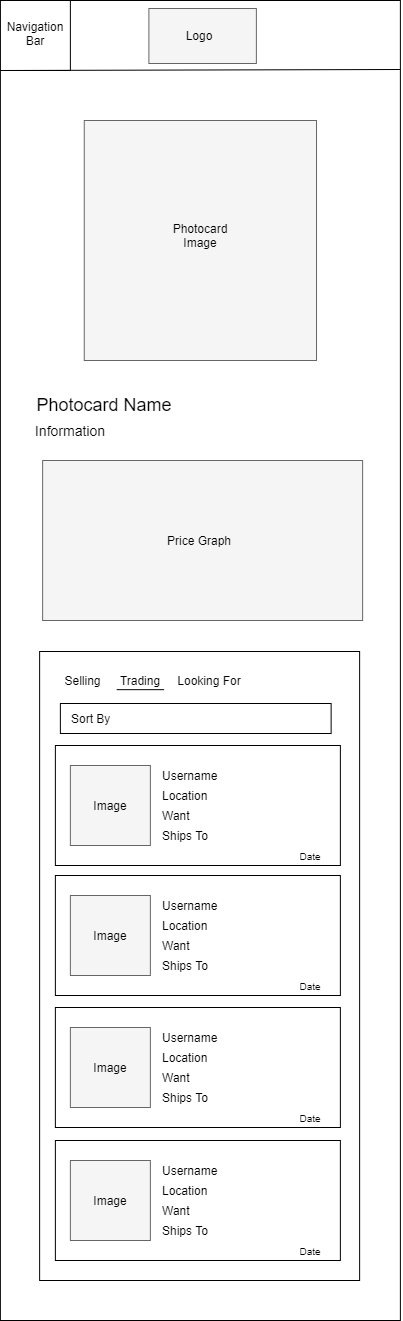

The diagram above was exported from draw.io. Its source (the exported page's mxGraphModel, read from the mxfile embedded in the PNG):
<mxGraphModel dx="3458" dy="1776" grid="1" gridSize="10" guides="1" tooltips="1" connect="1" arrows="1" fold="1" page="1" pageScale="1" pageWidth="850" pageHeight="1100" math="0" shadow="0">
  <root>
    <mxCell id="0" />
    <mxCell id="1" parent="0" />
    <mxCell id="2" value="" style="rounded=0;whiteSpace=wrap;html=1;imageHeight=24;" vertex="1" parent="1">
      <mxGeometry x="2143.88" y="1320" width="400" height="1320" as="geometry" />
    </mxCell>
    <mxCell id="3" value="" style="rounded=0;whiteSpace=wrap;html=1;strokeColor=#666666;fillColor=#f5f5f5;fontColor=#333333;" vertex="1" parent="1">
      <mxGeometry x="2292.38" y="1328" width="107.5" height="55" as="geometry" />
    </mxCell>
    <mxCell id="4" value="Logo" style="text;html=1;strokeColor=none;fillColor=none;align=center;verticalAlign=middle;whiteSpace=wrap;rounded=0;" vertex="1" parent="1">
      <mxGeometry x="2323.13" y="1345" width="40" height="20" as="geometry" />
    </mxCell>
    <mxCell id="5" value="" style="whiteSpace=wrap;html=1;aspect=fixed;strokeColor=#000000;" vertex="1" parent="1">
      <mxGeometry x="2143.88" y="1320" width="70" height="70" as="geometry" />
    </mxCell>
    <mxCell id="6" value="Navigation&lt;br&gt;Bar" style="text;html=1;strokeColor=none;fillColor=none;align=center;verticalAlign=middle;whiteSpace=wrap;rounded=0;" vertex="1" parent="1">
      <mxGeometry x="2158.88" y="1343" width="40" height="20" as="geometry" />
    </mxCell>
    <mxCell id="7" value="" style="endArrow=none;html=1;exitX=0;exitY=1;exitDx=0;exitDy=0;" edge="1" source="5" parent="1">
      <mxGeometry width="50" height="50" relative="1" as="geometry">
        <mxPoint x="2403.88" y="1410" as="sourcePoint" />
        <mxPoint x="2543.88" y="1389" as="targetPoint" />
      </mxGeometry>
    </mxCell>
    <mxCell id="8" value="" style="rounded=0;whiteSpace=wrap;html=1;fillColor=#f5f5f5;strokeColor=#666666;fontColor=#333333;" vertex="1" parent="1">
      <mxGeometry x="2227.76" y="1440" width="232.25" height="240" as="geometry" />
    </mxCell>
    <mxCell id="9" value="Photocard&lt;br&gt;Image" style="text;html=1;strokeColor=none;fillColor=none;align=center;verticalAlign=middle;whiteSpace=wrap;rounded=0;" vertex="1" parent="1">
      <mxGeometry x="2313.88" y="1530" width="60" height="50" as="geometry" />
    </mxCell>
    <mxCell id="10" value="&lt;font style=&quot;font-size: 18px&quot;&gt;Photocard Name&lt;/font&gt;" style="text;html=1;strokeColor=none;fillColor=none;align=center;verticalAlign=middle;whiteSpace=wrap;rounded=0;" vertex="1" parent="1">
      <mxGeometry x="2173.13" y="1700" width="150" height="50" as="geometry" />
    </mxCell>
    <mxCell id="11" value="&lt;font style=&quot;font-size: 14px&quot;&gt;Information&lt;/font&gt;" style="text;html=1;strokeColor=none;fillColor=none;align=center;verticalAlign=middle;whiteSpace=wrap;rounded=0;" vertex="1" parent="1">
      <mxGeometry x="2163.88" y="1735" width="100" height="30" as="geometry" />
    </mxCell>
    <mxCell id="12" value="" style="rounded=0;whiteSpace=wrap;html=1;fillColor=#f5f5f5;strokeColor=#666666;fontColor=#333333;" vertex="1" parent="1">
      <mxGeometry x="2186.13" y="1780" width="320" height="160" as="geometry" />
    </mxCell>
    <mxCell id="13" value="Price Graph" style="text;html=1;strokeColor=none;fillColor=none;align=center;verticalAlign=middle;whiteSpace=wrap;rounded=0;" vertex="1" parent="1">
      <mxGeometry x="2304.25" y="1835" width="77.75" height="50" as="geometry" />
    </mxCell>
    <mxCell id="14" value="" style="rounded=0;whiteSpace=wrap;html=1;arcSize=7;" vertex="1" parent="1">
      <mxGeometry x="2183.13" y="1971" width="320" height="629" as="geometry" />
    </mxCell>
    <mxCell id="15" value="Selling" style="text;html=1;strokeColor=none;fillColor=none;align=center;verticalAlign=middle;whiteSpace=wrap;rounded=0;" vertex="1" parent="1">
      <mxGeometry x="2198.88" y="1990" width="55" height="20" as="geometry" />
    </mxCell>
    <mxCell id="16" value="" style="rounded=0;whiteSpace=wrap;html=1;" vertex="1" parent="1">
      <mxGeometry x="2198.88" y="2065" width="285" height="120" as="geometry" />
    </mxCell>
    <mxCell id="17" value="" style="endArrow=none;html=1;" edge="1" parent="1">
      <mxGeometry width="50" height="50" relative="1" as="geometry">
        <mxPoint x="2260.13" y="2009.17" as="sourcePoint" />
        <mxPoint x="2307.63" y="2009.17" as="targetPoint" />
      </mxGeometry>
    </mxCell>
    <mxCell id="18" value="" style="rounded=0;whiteSpace=wrap;html=1;fillColor=#f5f5f5;strokeColor=#666666;fontColor=#333333;" vertex="1" parent="1">
      <mxGeometry x="2213.88" y="2085" width="80" height="80" as="geometry" />
    </mxCell>
    <mxCell id="19" value="Image" style="text;html=1;strokeColor=none;fillColor=none;align=center;verticalAlign=middle;whiteSpace=wrap;rounded=0;" vertex="1" parent="1">
      <mxGeometry x="2228.88" y="2115" width="50" height="20" as="geometry" />
    </mxCell>
    <mxCell id="20" value="Username" style="text;html=1;strokeColor=none;fillColor=none;align=left;verticalAlign=middle;whiteSpace=wrap;rounded=0;" vertex="1" parent="1">
      <mxGeometry x="2303.88" y="2085" width="69.63" height="20" as="geometry" />
    </mxCell>
    <mxCell id="21" value="Location" style="text;html=1;strokeColor=none;fillColor=none;align=left;verticalAlign=middle;whiteSpace=wrap;rounded=0;" vertex="1" parent="1">
      <mxGeometry x="2303.88" y="2105" width="69.63" height="20" as="geometry" />
    </mxCell>
    <mxCell id="22" value="Want" style="text;html=1;strokeColor=none;fillColor=none;align=left;verticalAlign=middle;whiteSpace=wrap;rounded=0;" vertex="1" parent="1">
      <mxGeometry x="2303.88" y="2125" width="69.63" height="20" as="geometry" />
    </mxCell>
    <mxCell id="23" value="&lt;font style=&quot;font-size: 10px&quot;&gt;Date&lt;/font&gt;" style="text;html=1;strokeColor=none;fillColor=none;align=center;verticalAlign=middle;whiteSpace=wrap;rounded=0;" vertex="1" parent="1">
      <mxGeometry x="2433.88" y="2165" width="40" height="20" as="geometry" />
    </mxCell>
    <mxCell id="24" value="" style="rounded=0;whiteSpace=wrap;html=1;" vertex="1" parent="1">
      <mxGeometry x="2198.88" y="2195" width="285" height="120" as="geometry" />
    </mxCell>
    <mxCell id="25" value="" style="rounded=0;whiteSpace=wrap;html=1;fillColor=#f5f5f5;strokeColor=#666666;fontColor=#333333;" vertex="1" parent="1">
      <mxGeometry x="2213.88" y="2215" width="80" height="80" as="geometry" />
    </mxCell>
    <mxCell id="26" value="Image" style="text;html=1;strokeColor=none;fillColor=none;align=center;verticalAlign=middle;whiteSpace=wrap;rounded=0;" vertex="1" parent="1">
      <mxGeometry x="2228.88" y="2245" width="50" height="20" as="geometry" />
    </mxCell>
    <mxCell id="27" value="Username" style="text;html=1;strokeColor=none;fillColor=none;align=left;verticalAlign=middle;whiteSpace=wrap;rounded=0;" vertex="1" parent="1">
      <mxGeometry x="2303.88" y="2215" width="69.63" height="20" as="geometry" />
    </mxCell>
    <mxCell id="28" value="Location" style="text;html=1;strokeColor=none;fillColor=none;align=left;verticalAlign=middle;whiteSpace=wrap;rounded=0;" vertex="1" parent="1">
      <mxGeometry x="2303.88" y="2235" width="69.63" height="20" as="geometry" />
    </mxCell>
    <mxCell id="29" value="Want" style="text;html=1;strokeColor=none;fillColor=none;align=left;verticalAlign=middle;whiteSpace=wrap;rounded=0;" vertex="1" parent="1">
      <mxGeometry x="2303.88" y="2255" width="69.63" height="20" as="geometry" />
    </mxCell>
    <mxCell id="30" value="&lt;font style=&quot;font-size: 10px&quot;&gt;Date&lt;/font&gt;" style="text;html=1;strokeColor=none;fillColor=none;align=center;verticalAlign=middle;whiteSpace=wrap;rounded=0;" vertex="1" parent="1">
      <mxGeometry x="2433.88" y="2295" width="40" height="20" as="geometry" />
    </mxCell>
    <mxCell id="31" value="" style="rounded=0;whiteSpace=wrap;html=1;" vertex="1" parent="1">
      <mxGeometry x="2203.88" y="2023" width="270.75" height="30" as="geometry" />
    </mxCell>
    <mxCell id="32" value="Sort By" style="text;html=1;strokeColor=none;fillColor=none;align=left;verticalAlign=middle;whiteSpace=wrap;rounded=0;" vertex="1" parent="1">
      <mxGeometry x="2212.88" y="2028" width="100" height="20" as="geometry" />
    </mxCell>
    <mxCell id="33" value="Trading" style="text;html=1;strokeColor=none;fillColor=none;align=center;verticalAlign=middle;whiteSpace=wrap;rounded=0;" vertex="1" parent="1">
      <mxGeometry x="2263.88" y="1990" width="40" height="20" as="geometry" />
    </mxCell>
    <mxCell id="34" value="Looking For" style="text;html=1;strokeColor=none;fillColor=none;align=center;verticalAlign=middle;whiteSpace=wrap;rounded=0;" vertex="1" parent="1">
      <mxGeometry x="2313.88" y="1990" width="77.75" height="20" as="geometry" />
    </mxCell>
    <mxCell id="35" value="Ships To&amp;nbsp;" style="text;html=1;strokeColor=none;fillColor=none;align=left;verticalAlign=middle;whiteSpace=wrap;rounded=0;" vertex="1" parent="1">
      <mxGeometry x="2304.25" y="2145" width="60" height="20" as="geometry" />
    </mxCell>
    <mxCell id="36" value="Ships To&amp;nbsp;" style="text;html=1;strokeColor=none;fillColor=none;align=left;verticalAlign=middle;whiteSpace=wrap;rounded=0;" vertex="1" parent="1">
      <mxGeometry x="2304.25" y="2275" width="60" height="20" as="geometry" />
    </mxCell>
    <mxCell id="37" value="" style="rounded=0;whiteSpace=wrap;html=1;" vertex="1" parent="1">
      <mxGeometry x="2198.88" y="2327" width="285" height="120" as="geometry" />
    </mxCell>
    <mxCell id="38" value="" style="rounded=0;whiteSpace=wrap;html=1;fillColor=#f5f5f5;strokeColor=#666666;fontColor=#333333;" vertex="1" parent="1">
      <mxGeometry x="2213.88" y="2347" width="80" height="80" as="geometry" />
    </mxCell>
    <mxCell id="39" value="Image" style="text;html=1;strokeColor=none;fillColor=none;align=center;verticalAlign=middle;whiteSpace=wrap;rounded=0;" vertex="1" parent="1">
      <mxGeometry x="2228.88" y="2377" width="50" height="20" as="geometry" />
    </mxCell>
    <mxCell id="40" value="Username" style="text;html=1;strokeColor=none;fillColor=none;align=left;verticalAlign=middle;whiteSpace=wrap;rounded=0;" vertex="1" parent="1">
      <mxGeometry x="2303.88" y="2347" width="69.63" height="20" as="geometry" />
    </mxCell>
    <mxCell id="41" value="Location" style="text;html=1;strokeColor=none;fillColor=none;align=left;verticalAlign=middle;whiteSpace=wrap;rounded=0;" vertex="1" parent="1">
      <mxGeometry x="2303.88" y="2367" width="69.63" height="20" as="geometry" />
    </mxCell>
    <mxCell id="42" value="Want" style="text;html=1;strokeColor=none;fillColor=none;align=left;verticalAlign=middle;whiteSpace=wrap;rounded=0;" vertex="1" parent="1">
      <mxGeometry x="2303.88" y="2387" width="69.63" height="20" as="geometry" />
    </mxCell>
    <mxCell id="43" value="&lt;font style=&quot;font-size: 10px&quot;&gt;Date&lt;/font&gt;" style="text;html=1;strokeColor=none;fillColor=none;align=center;verticalAlign=middle;whiteSpace=wrap;rounded=0;" vertex="1" parent="1">
      <mxGeometry x="2433.88" y="2427" width="40" height="20" as="geometry" />
    </mxCell>
    <mxCell id="44" value="Ships To&amp;nbsp;" style="text;html=1;strokeColor=none;fillColor=none;align=left;verticalAlign=middle;whiteSpace=wrap;rounded=0;" vertex="1" parent="1">
      <mxGeometry x="2304.25" y="2407" width="60" height="20" as="geometry" />
    </mxCell>
    <mxCell id="45" value="" style="rounded=0;whiteSpace=wrap;html=1;" vertex="1" parent="1">
      <mxGeometry x="2198.88" y="2460" width="285" height="120" as="geometry" />
    </mxCell>
    <mxCell id="46" value="" style="rounded=0;whiteSpace=wrap;html=1;fillColor=#f5f5f5;strokeColor=#666666;fontColor=#333333;" vertex="1" parent="1">
      <mxGeometry x="2213.88" y="2480" width="80" height="80" as="geometry" />
    </mxCell>
    <mxCell id="47" value="Image" style="text;html=1;strokeColor=none;fillColor=none;align=center;verticalAlign=middle;whiteSpace=wrap;rounded=0;" vertex="1" parent="1">
      <mxGeometry x="2228.88" y="2510" width="50" height="20" as="geometry" />
    </mxCell>
    <mxCell id="48" value="Username" style="text;html=1;strokeColor=none;fillColor=none;align=left;verticalAlign=middle;whiteSpace=wrap;rounded=0;" vertex="1" parent="1">
      <mxGeometry x="2303.88" y="2480" width="69.63" height="20" as="geometry" />
    </mxCell>
    <mxCell id="49" value="Location" style="text;html=1;strokeColor=none;fillColor=none;align=left;verticalAlign=middle;whiteSpace=wrap;rounded=0;" vertex="1" parent="1">
      <mxGeometry x="2303.88" y="2500" width="69.63" height="20" as="geometry" />
    </mxCell>
    <mxCell id="50" value="Want" style="text;html=1;strokeColor=none;fillColor=none;align=left;verticalAlign=middle;whiteSpace=wrap;rounded=0;" vertex="1" parent="1">
      <mxGeometry x="2303.88" y="2520" width="69.63" height="20" as="geometry" />
    </mxCell>
    <mxCell id="51" value="&lt;font style=&quot;font-size: 10px&quot;&gt;Date&lt;/font&gt;" style="text;html=1;strokeColor=none;fillColor=none;align=center;verticalAlign=middle;whiteSpace=wrap;rounded=0;" vertex="1" parent="1">
      <mxGeometry x="2433.88" y="2560" width="40" height="20" as="geometry" />
    </mxCell>
    <mxCell id="52" value="Ships To&amp;nbsp;" style="text;html=1;strokeColor=none;fillColor=none;align=left;verticalAlign=middle;whiteSpace=wrap;rounded=0;" vertex="1" parent="1">
      <mxGeometry x="2304.25" y="2540" width="60" height="20" as="geometry" />
    </mxCell>
  </root>
</mxGraphModel>